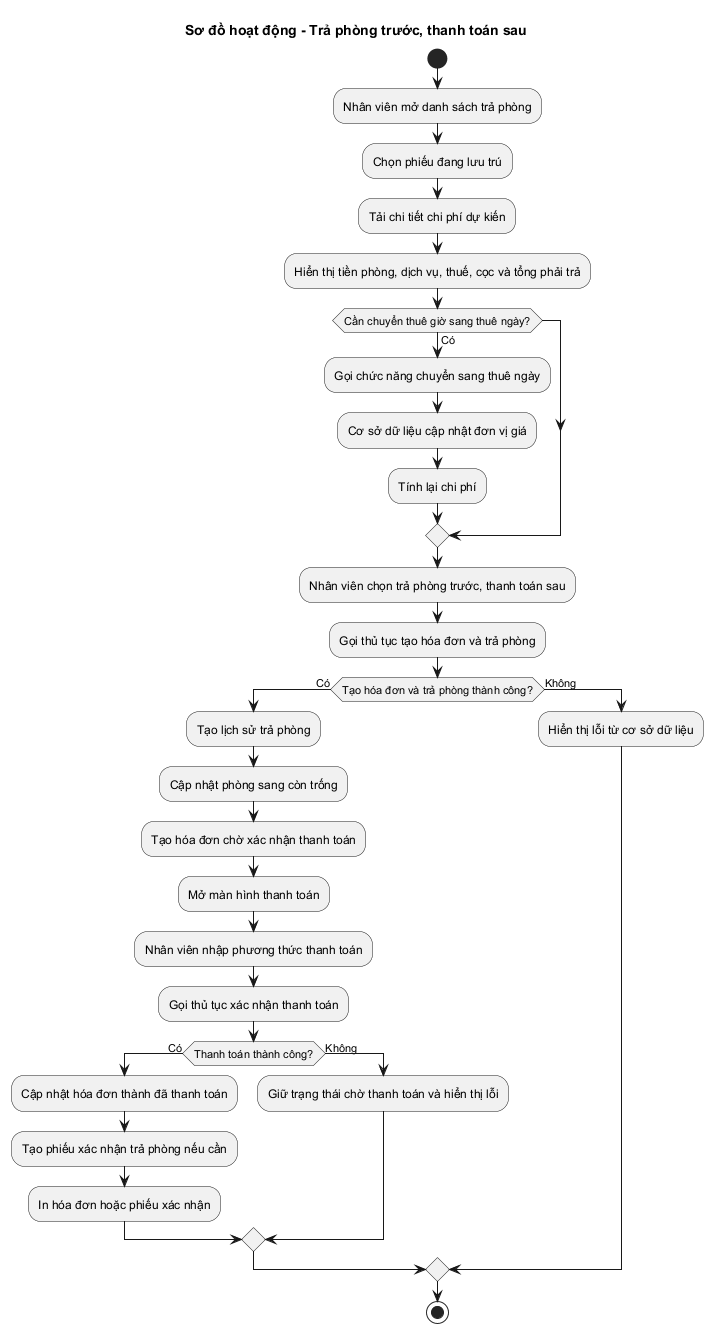

The diagram above was rendered by PlantUML. Its source (embedded in the PNG):
@startuml Activity_CheckOut_CheckoutThenPay
skinparam shadowing false
title Sơ đồ hoạt động - Trả phòng trước, thanh toán sau

start
:Nhân viên mở danh sách trả phòng;
:Chọn phiếu đang lưu trú;
:Tải chi tiết chi phí dự kiến;
:Hiển thị tiền phòng, dịch vụ, thuế, cọc và tổng phải trả;
if (Cần chuyển thuê giờ sang thuê ngày?) then (Có)
  :Gọi chức năng chuyển sang thuê ngày;
  :Cơ sở dữ liệu cập nhật đơn vị giá;
  :Tính lại chi phí;
endif
:Nhân viên chọn trả phòng trước, thanh toán sau;
:Gọi thủ tục tạo hóa đơn và trả phòng;
if (Tạo hóa đơn và trả phòng thành công?) then (Có)
  :Tạo lịch sử trả phòng;
  :Cập nhật phòng sang còn trống;
  :Tạo hóa đơn chờ xác nhận thanh toán;
  :Mở màn hình thanh toán;
  :Nhân viên nhập phương thức thanh toán;
  :Gọi thủ tục xác nhận thanh toán;
  if (Thanh toán thành công?) then (Có)
    :Cập nhật hóa đơn thành đã thanh toán;
    :Tạo phiếu xác nhận trả phòng nếu cần;
    :In hóa đơn hoặc phiếu xác nhận;
  else (Không)
    :Giữ trạng thái chờ thanh toán và hiển thị lỗi;
  endif
else (Không)
  :Hiển thị lỗi từ cơ sở dữ liệu;
endif
stop
@enduml